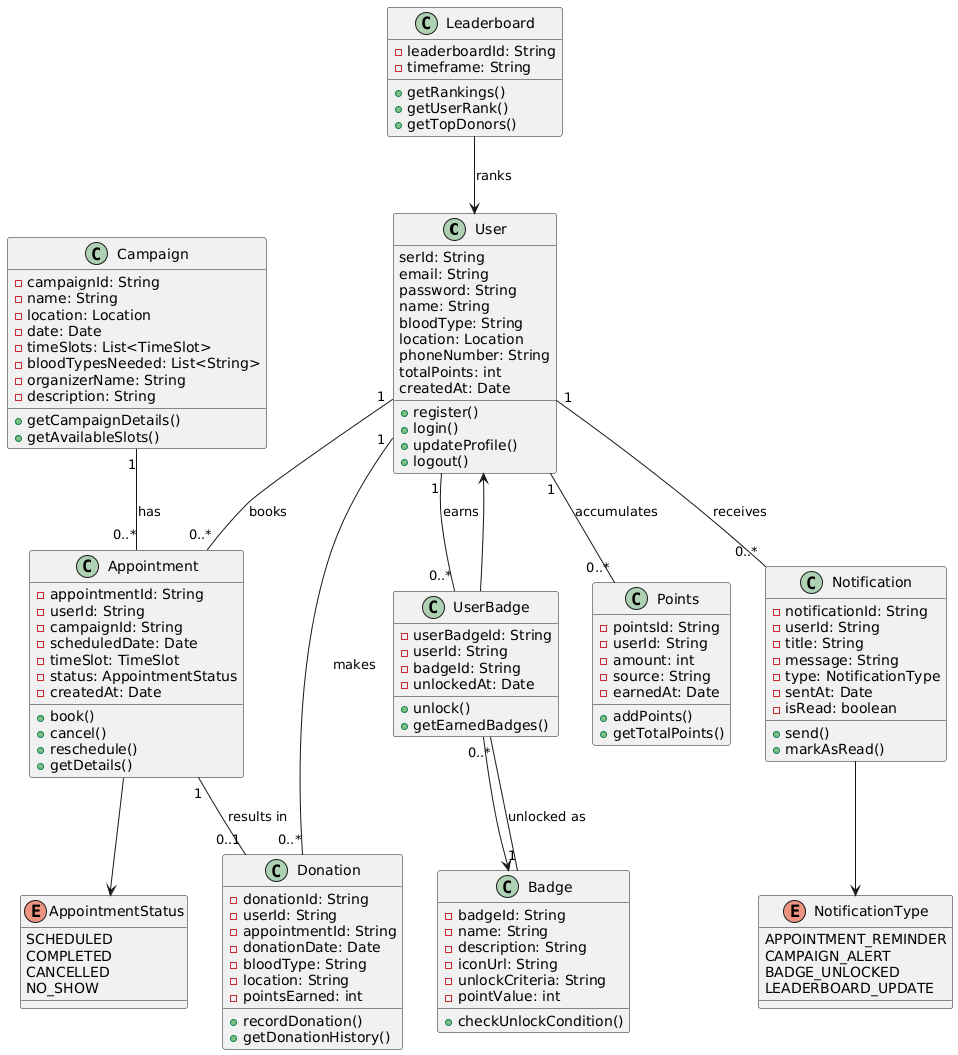

The diagram above was rendered by PlantUML. Its source (embedded in the PNG):
@startuml
class User {
  serId: String
  email: String
  password: String
  name: String
  bloodType: String
  location: Location
  phoneNumber: String
  totalPoints: int
  createdAt: Date
  + register()
  + login()
  + updateProfile()
  + logout()
}

class Campaign {
  - campaignId: String
  - name: String
  - location: Location
  - date: Date
  - timeSlots: List<TimeSlot>
  - bloodTypesNeeded: List<String>
  - organizerName: String
  - description: String
  + getCampaignDetails()
  + getAvailableSlots()
}

class Appointment {
  - appointmentId: String
  - userId: String
  - campaignId: String
  - scheduledDate: Date
  - timeSlot: TimeSlot
  - status: AppointmentStatus
  - createdAt: Date
  + book()
  + cancel()
  + reschedule()
  + getDetails()
}

enum AppointmentStatus {
  SCHEDULED
  COMPLETED
  CANCELLED
  NO_SHOW
}

class Donation {
  - donationId: String
  - userId: String
  - appointmentId: String
  - donationDate: Date
  - bloodType: String
  - location: String
  - pointsEarned: int
  + recordDonation()
  + getDonationHistory()
}

class Badge {
  - badgeId: String
  - name: String
  - description: String
  - iconUrl: String
  - unlockCriteria: String
  - pointValue: int
  + checkUnlockCondition()
}

class UserBadge {
  - userBadgeId: String
  - userId: String
  - badgeId: String
  - unlockedAt: Date
  + unlock()
  + getEarnedBadges()
}

class Points {
  - pointsId: String
  - userId: String
  - amount: int
  - source: String
  - earnedAt: Date
  + addPoints()
  + getTotalPoints()
}

class Leaderboard {
  - leaderboardId: String
  - timeframe: String
  + getRankings()
  + getUserRank()
  + getTopDonors()
}

class Notification {
  - notificationId: String
  - userId: String
  - title: String
  - message: String
  - type: NotificationType
  - sentAt: Date
  - isRead: boolean
  + send()
  + markAsRead()
}

enum NotificationType {
  APPOINTMENT_REMINDER
  CAMPAIGN_ALERT
  BADGE_UNLOCKED
  LEADERBOARD_UPDATE
}

' Relationships
User "1" -- "0..*" Appointment : books
User "1" -- "0..*" Donation : makes
User "1" -- "0..*" UserBadge : earns
User "1" -- "0..*" Points : accumulates
User "1" -- "0..*" Notification : receives

Campaign "1" -- "0..*" Appointment : has
Appointment "1" -- "0..1" Donation : results in
Appointment --> AppointmentStatus

Badge "1" -- "0..*" UserBadge : unlocked as
UserBadge --> Badge
UserBadge --> User

Notification --> NotificationType
Leaderboard --> User : ranks
@enduml